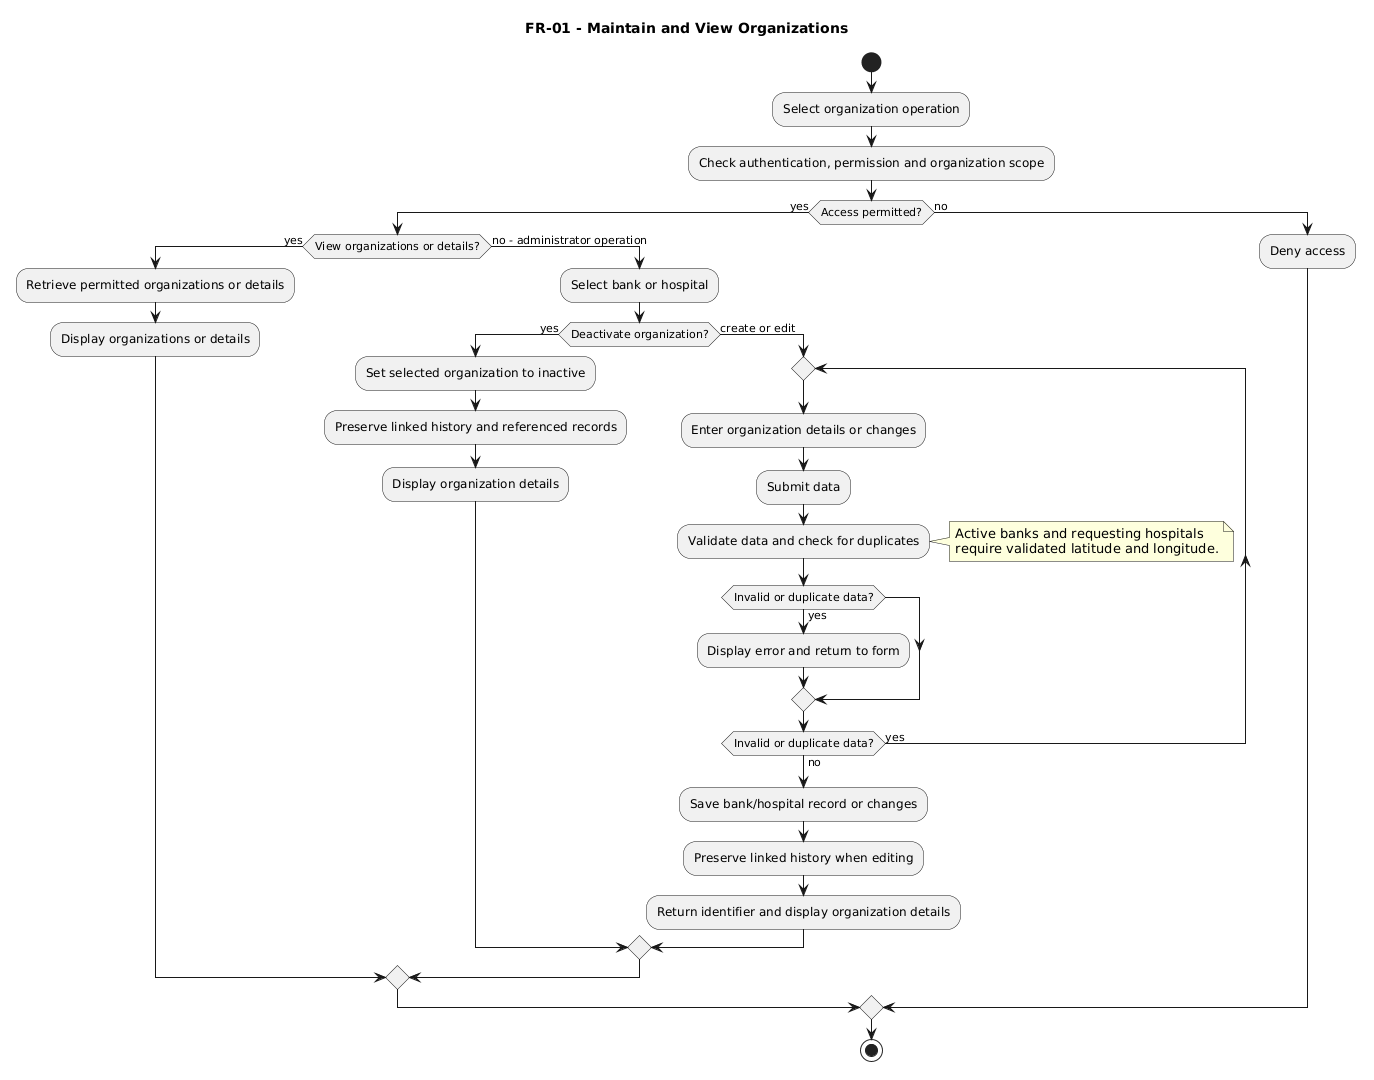

The diagram above was rendered by PlantUML. Its source (embedded in the PNG):
@startuml
title FR-01 - Maintain and View Organizations
start
:Select organization operation;
:Check authentication, permission and organization scope;
if (Access permitted?) then (yes)
  if (View organizations or details?) then (yes)
    :Retrieve permitted organizations or details;
    :Display organizations or details;
  else (no - administrator operation)
    :Select bank or hospital;
    if (Deactivate organization?) then (yes)
      :Set selected organization to inactive;
      :Preserve linked history and referenced records;
      :Display organization details;
    else (create or edit)
      repeat
        :Enter organization details or changes;
        :Submit data;
        :Validate data and check for duplicates;
        note right
          Active banks and requesting hospitals
          require validated latitude and longitude.
        end note
        if (Invalid or duplicate data?) then (yes)
          :Display error and return to form;
        endif
      repeat while (Invalid or duplicate data?) is (yes) not (no)
      :Save bank/hospital record or changes;
      :Preserve linked history when editing;
      :Return identifier and display organization details;
    endif
  endif
else (no)
  :Deny access;
endif
stop
@enduml